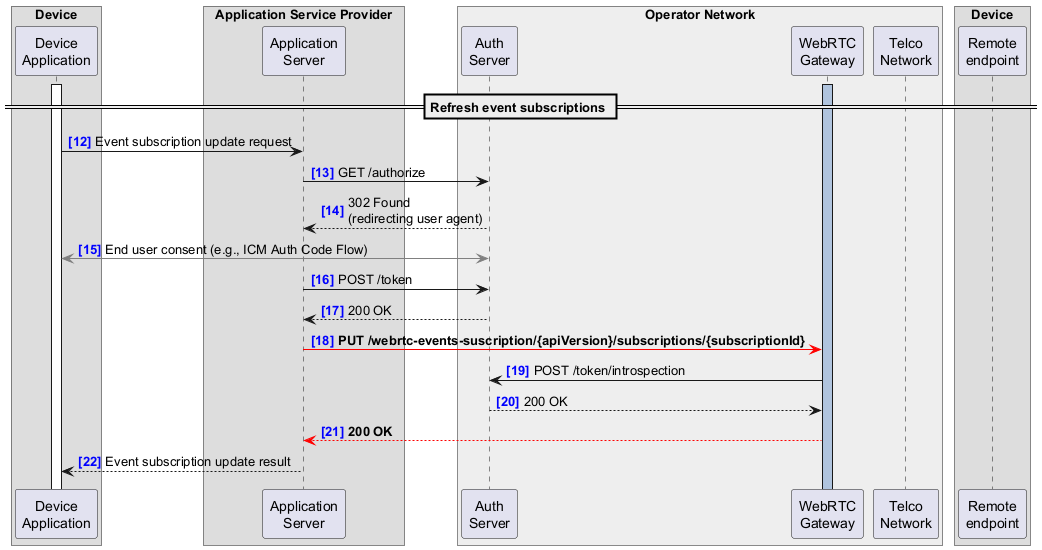

The diagram above was rendered by PlantUML. Its source (embedded in the PNG):
@startuml
!pragma teoz true
autonumber 12 "<font color=blue><b>[0]"

<style>
.box {
  Margin 40
}
.audio{
  arrow {
    LineColor red
    LineThickness 5
  }
}
</style>

box Device 
  participant "Device\nApplication" as DA
end box

box Application Service Provider
  participant "Application\nServer" as AS
end box

box "Operator Network" #EEEEEE
  participant "Auth\nServer" as AUTH
  participant "WebRTC\nGateway" as WG
  participant "Telco\nNetwork" as TN
end box

box Device
  participant "Remote\nendpoint" as RE
end box


activate DA
activate WG #LightSteelBlue

== Refresh event subscriptions ==

DA -> AS: Event subscription update request

AS -> AUTH: GET /authorize
AS <-- AUTH: 302 Found\n(redirecting user agent)
DA <[#gray]-> AUTH: End user consent (e.g., ICM Auth Code Flow)
AS -> AUTH: POST /token
AS <-- AUTH: 200 OK

AS -[#red]> WG: **PUT /webrtc-events-suscription/{apiVersion}/subscriptions/{subscriptionId}**

AUTH <- WG: POST /token/introspection
AUTH --> WG: 200 OK

AS <[#red]-- WG: **200 OK**

DA <-- AS: Event subscription update result
@enduml